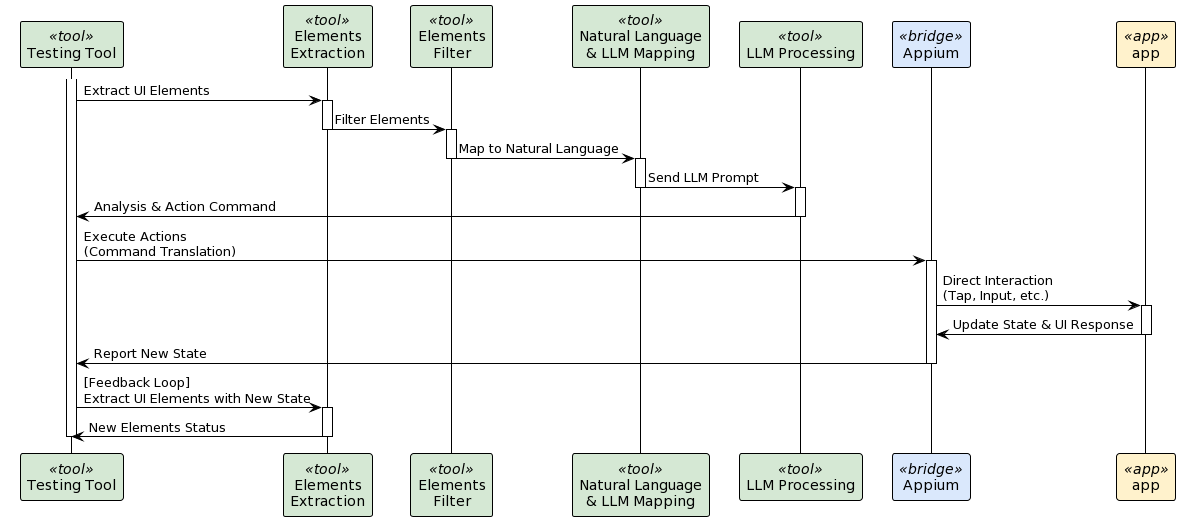

The diagram above was rendered by PlantUML. Its source (embedded in the PNG):
@startuml
!theme plain
!define toolCOLOR #D5E8D4
!define bridgeCOLOR #DAE8FC
!define appOCOLOR #FFF2CC

skinparam participant {
  BorderColor Black
  BackgroundColor<< tool >> toolCOLOR
  BackgroundColor<< bridge >> bridgeCOLOR
  BackgroundColor<< app >> appOCOLOR
}

participant "Testing Tool" as Tool << tool >>
participant "Elements\nExtraction" as Elements << tool >>
participant "Elements\nFilter" as Filter << tool >>
participant "Natural Language\n& LLM Mapping" as Mapping << tool >>
participant "LLM Processing" as LLM << tool >>

participant "Appium" as Appium << bridge >>
participant "app" as app << app >>

activate Tool
Tool -> Elements: Extract UI Elements
activate Elements

Elements -> Filter: Filter Elements
deactivate Elements
activate Filter

Filter -> Mapping: Map to Natural Language
deactivate Filter
activate Mapping

Mapping -> LLM: Send LLM Prompt
deactivate Mapping
activate LLM

LLM -> Tool: Analysis & Action Command
deactivate LLM

Tool -> Appium: Execute Actions\n(Command Translation)
activate Appium

Appium -> app: Direct Interaction\n(Tap, Input, etc.)
activate app

app -> Appium: Update State & UI Response
deactivate app

Appium -> Tool: Report New State
deactivate Appium

Tool -> Elements: [Feedback Loop]\nExtract UI Elements with New State
activate Elements

Elements -> Tool: New Elements Status
deactivate Elements
deactivate Tool
@enduml